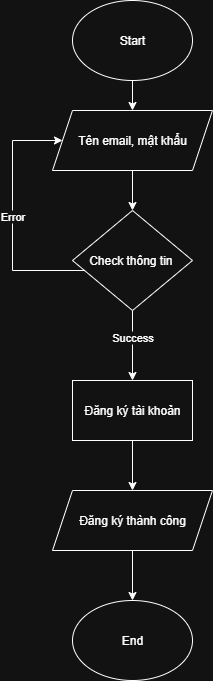

The diagram above was exported from draw.io. Its source (the exported page's mxGraphModel, read from the mxfile embedded in the PNG):
<mxGraphModel dx="786" dy="497" grid="1" gridSize="10" guides="1" tooltips="1" connect="1" arrows="1" fold="1" page="1" pageScale="1" pageWidth="3300" pageHeight="4681" math="0" shadow="0">
  <root>
    <mxCell id="0" />
    <mxCell id="1" parent="0" />
    <mxCell id="hom1r0A4DoY7xX4KI7Dt-3" value="" style="edgeStyle=orthogonalEdgeStyle;rounded=0;orthogonalLoop=1;jettySize=auto;html=1;" parent="1" source="hom1r0A4DoY7xX4KI7Dt-1" target="hom1r0A4DoY7xX4KI7Dt-2" edge="1">
      <mxGeometry relative="1" as="geometry" />
    </mxCell>
    <mxCell id="hom1r0A4DoY7xX4KI7Dt-1" value="Start" style="ellipse;whiteSpace=wrap;html=1;" parent="1" vertex="1">
      <mxGeometry x="340" y="70" width="120" height="80" as="geometry" />
    </mxCell>
    <mxCell id="hom1r0A4DoY7xX4KI7Dt-6" value="" style="edgeStyle=orthogonalEdgeStyle;rounded=0;orthogonalLoop=1;jettySize=auto;html=1;" parent="1" source="hom1r0A4DoY7xX4KI7Dt-2" target="hom1r0A4DoY7xX4KI7Dt-5" edge="1">
      <mxGeometry relative="1" as="geometry" />
    </mxCell>
    <mxCell id="hom1r0A4DoY7xX4KI7Dt-2" value="Tên email, mật khẩu" style="shape=parallelogram;perimeter=parallelogramPerimeter;whiteSpace=wrap;html=1;fixedSize=1;" parent="1" vertex="1">
      <mxGeometry x="320" y="180" width="160" height="60" as="geometry" />
    </mxCell>
    <mxCell id="hom1r0A4DoY7xX4KI7Dt-8" value="" style="edgeStyle=orthogonalEdgeStyle;rounded=0;orthogonalLoop=1;jettySize=auto;html=1;" parent="1" source="hom1r0A4DoY7xX4KI7Dt-5" target="hom1r0A4DoY7xX4KI7Dt-7" edge="1">
      <mxGeometry relative="1" as="geometry" />
    </mxCell>
    <mxCell id="bmvUR7s9zbwiLAld2ci0-1" value="Success" style="edgeLabel;html=1;align=center;verticalAlign=middle;resizable=0;points=[];" parent="hom1r0A4DoY7xX4KI7Dt-8" connectable="0" vertex="1">
      <mxGeometry x="-0.2583" relative="1" as="geometry">
        <mxPoint x="-1" as="offset" />
      </mxGeometry>
    </mxCell>
    <mxCell id="bmvUR7s9zbwiLAld2ci0-3" value="Error" style="edgeStyle=orthogonalEdgeStyle;rounded=0;orthogonalLoop=1;jettySize=auto;html=1;entryX=0;entryY=0.5;entryDx=0;entryDy=0;" parent="1" source="hom1r0A4DoY7xX4KI7Dt-5" target="hom1r0A4DoY7xX4KI7Dt-2" edge="1">
      <mxGeometry relative="1" as="geometry">
        <Array as="points">
          <mxPoint x="280" y="340" />
          <mxPoint x="280" y="210" />
        </Array>
      </mxGeometry>
    </mxCell>
    <mxCell id="hom1r0A4DoY7xX4KI7Dt-5" value="Check thông tin&amp;nbsp;" style="rhombus;whiteSpace=wrap;html=1;" parent="1" vertex="1">
      <mxGeometry x="340" y="280" width="120" height="100" as="geometry" />
    </mxCell>
    <mxCell id="hom1r0A4DoY7xX4KI7Dt-10" value="" style="edgeStyle=orthogonalEdgeStyle;rounded=0;orthogonalLoop=1;jettySize=auto;html=1;" parent="1" source="hom1r0A4DoY7xX4KI7Dt-7" target="hom1r0A4DoY7xX4KI7Dt-9" edge="1">
      <mxGeometry relative="1" as="geometry" />
    </mxCell>
    <mxCell id="hom1r0A4DoY7xX4KI7Dt-7" value="Đăng ký tài khoản" style="whiteSpace=wrap;html=1;" parent="1" vertex="1">
      <mxGeometry x="340" y="450" width="120" height="60" as="geometry" />
    </mxCell>
    <mxCell id="hom1r0A4DoY7xX4KI7Dt-12" value="" style="edgeStyle=orthogonalEdgeStyle;rounded=0;orthogonalLoop=1;jettySize=auto;html=1;" parent="1" source="hom1r0A4DoY7xX4KI7Dt-9" target="hom1r0A4DoY7xX4KI7Dt-11" edge="1">
      <mxGeometry relative="1" as="geometry" />
    </mxCell>
    <mxCell id="hom1r0A4DoY7xX4KI7Dt-9" value="Đăng ký thành công" style="shape=parallelogram;perimeter=parallelogramPerimeter;whiteSpace=wrap;html=1;fixedSize=1;" parent="1" vertex="1">
      <mxGeometry x="320" y="560" width="160" height="60" as="geometry" />
    </mxCell>
    <mxCell id="hom1r0A4DoY7xX4KI7Dt-11" value="End" style="ellipse;whiteSpace=wrap;html=1;" parent="1" vertex="1">
      <mxGeometry x="340" y="670" width="120" height="80" as="geometry" />
    </mxCell>
  </root>
</mxGraphModel>